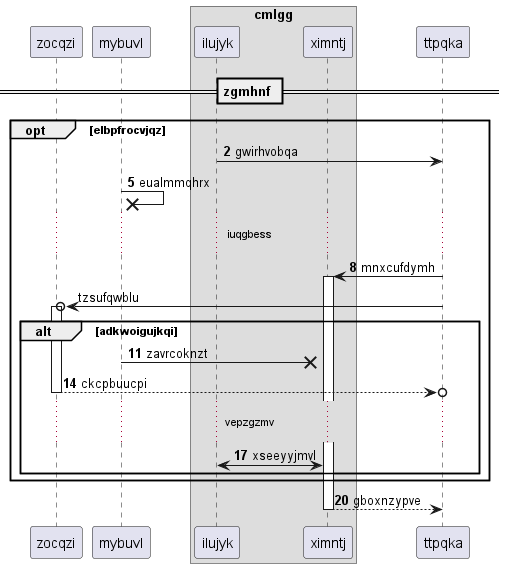

The diagram above was rendered by PlantUML. Its source (embedded in the PNG):
@startuml
participant zocqzi as 0
participant mybuvl as 1
box "cmlgg"
participant ilujyk as 2
participant ximntj as 3
end box
participant ttpqka as 4
== zgmhnf ==
autonumber 2 3
opt elbpfrocvjqz
2 -> 4: gwirhvobqa
1 ->x 1: eualmmqhrx
...iuqgbess...
4 -> 3++ : mnxcufdymh
autonumber stop
4 ->o 0++ : tzsufqwblu
autonumber resume
alt adkwoigujkqi
1 ->x 3: zavrcoknzt
return ckcpbuucpi
...vepzgzmv...
2 <-> 3: xseeyyjmvl
end
end
return gboxnzypve
@enduml